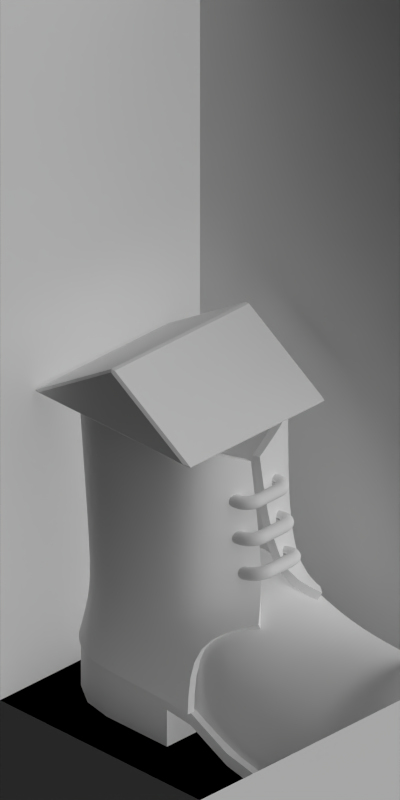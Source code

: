 # Source: 4651-4656.blend  (saved by Blender 2.63.0; exported with 4.5.12 LTS)
import bpy
from mathutils import Matrix  # noqa: F401  (used for matrix-valued properties, if any)

bpy.ops.wm.read_factory_settings(use_empty=True)
scene = bpy.context.scene
scene.name = 'Scene'

# ---- collections
col_collection_1 = bpy.data.collections.new('Collection 1'); scene.collection.children.link(col_collection_1)

# ---- materials (node trees are filled in below, after node groups)
mat_toyland_green = bpy.data.materials.new('Toyland_Green')
mat_toyland_beigedark = bpy.data.materials.new('Toyland_BeigeDark')
mat_toyland_yellow = bpy.data.materials.new('Toyland_Yellow')
mat_special_background = bpy.data.materials.new('Special_Background')
mat_toyland_red = bpy.data.materials.new('Toyland_Red')
mat_toyland_cc = bpy.data.materials.new('Toyland_CC')

# ---- material node trees

# ---- world
world_world = bpy.data.worlds.new('World'); scene.world = world_world
world_world.color = (0.0, 0.0, 0.0)
world_world.use_sun_shadow = False
world_world.sun_shadow_jitter_overblur = 0.0
world_world.cycles.sampling_method = 'MANUAL'
world_world.cycles.sample_map_resolution = 256
world_world.light_settings.ao_factor = 0.5

# ---- cameras
cam_camera = bpy.data.cameras.new('Camera')
cam_camera.type = 'ORTHO'
cam_camera.clip_start = 0.001
cam_camera.clip_end = 100.0
cam_camera.lens = 35.0
cam_camera.sensor_width = 32.0
cam_camera.sensor_height = 18.0
cam_camera.ortho_scale = 5.656
cam_camera.dof.focus_distance = 0.0
cam_camera.dof.aperture_fstop = 128.0

# ---- lights
light_lamp_004 = bpy.data.lights.new('Lamp.004', 'SUN')
light_lamp_004.transmission_factor = 0.0
light_lamp_004.cutoff_distance = 30.0
light_lamp_004.angle = 1.571
light_lamp_004.energy = 1.0
light_lamp_004.shadow_buffer_clip_start = 1.001
light_lamp_004.shadow_soft_size = 1.0
light_lamp_004.shadow_cascade_max_distance = 1000.0
light_lamp_004.cycles.use_multiple_importance_sampling = False
light_lamp_003 = bpy.data.lights.new('Lamp.003', 'SUN')
light_lamp_003.transmission_factor = 0.0
light_lamp_003.cutoff_distance = 30.0
light_lamp_003.use_shadow = False
light_lamp_003.angle = 1.571
light_lamp_003.energy = 1.0
light_lamp_003.shadow_buffer_clip_start = 1.001
light_lamp_003.shadow_soft_size = 1.0
light_lamp_003.shadow_cascade_max_distance = 1000.0
light_lamp_003.cycles.use_multiple_importance_sampling = False

# ---- meshes
me_cube_004 = bpy.data.meshes.new('Cube.004')
me_cube_004.from_pydata([(0.59, 0.69, -1.192e-07), (-0.99, 0.69, -1.192e-07), (0.59, -0.69, -1.192e-07), (-0.99, -0.69, -1.192e-07), (-0.2, 0.69, 0.5), (-0.2, -0.69, 0.5)], [], [(0, 1, 3, 2), (2, 3, 5), (3, 1, 4, 5), (1, 0, 4), (0, 2, 5, 4)])
_ca = me_cube_004.color_attributes.new('Col', 'BYTE_COLOR', 'CORNER')
_ca.data.foreach_set('color', [1.0, 1.0, 1.0, 1.0, 1.0, 1.0, 1.0, 1.0, 1.0, 1.0, 1.0, 1.0, 1.0, 1.0, 1.0, 1.0, 1.0, 1.0, 1.0, 1.0, 1.0, 1.0, 1.0, 1.0, 1.0, 1.0, 1.0, 1.0, 1.0, 1.0, 1.0, 1.0, 1.0, 1.0, 1.0, 1.0, 1.0, 1.0, 1.0, 1.0, 1.0, 1.0, 1.0, 1.0, 1.0, 1.0, 1.0, 1.0, 1.0, 1.0, 1.0, 1.0, 1.0, 1.0, 1.0, 1.0, 1.0, 1.0, 1.0, 1.0, 1.0, 1.0, 1.0, 1.0, 1.0, 1.0, 1.0, 1.0, 1.0, 1.0, 1.0, 1.0])
me_cube_004.materials.append(mat_toyland_green)
me_cube_004.use_remesh_preserve_volume = False
me_cube_004.use_remesh_preserve_attributes = False
me_cube_004.use_mirror_vertex_groups = False
me_cube_004.update()
me_cylinder = bpy.data.meshes.new('Cylinder')
me_cylinder.from_pydata([(0.0, 1.0, 6.333e-08), (0.0, 1.0, 0.6349), (0.3827, 0.9239, 6.333e-08), (0.3827, 0.9239, 0.6349), (0.7071, 0.7071, 6.333e-08), (0.7071, 0.7071, 0.6349), (0.9239, 0.3827, 6.333e-08), (0.9239, 0.3827, 0.6349), (1.0, -4.371e-08, 6.333e-08), (1.0, -4.371e-08, 0.6349), (1.0, -4.371e-08, 0.4762), (0.9239, 0.3827, 0.4762), (0.7071, 0.7071, 0.4762), (0.3827, 0.9239, 0.4762), (0.0, 1.0, 0.4762), (-0.9524, 1.0, 0.6349), (-0.9524, 1.0, 6.333e-08), (-0.9524, 1.0, 0.4762), (-5.11, 1.863e-06, 0.4269), (-5.142, 1.862e-06, 0.2715), (-5.035, 0.3827, 0.4114), (-5.068, 0.3827, 0.256), (-4.823, 0.7071, 0.3673), (-4.855, 0.7071, 0.2119), (-4.505, 0.9239, 0.3013), (-4.538, 0.9239, 0.1459), (-1.33, 1.0, 0.4313), (-1.33, 1.0, 0.59), (-3.492, 1.0, -5.96e-08), (-3.492, 1.0, 0.1587), (-2.512, 1.0, 0.1681), (-2.512, 1.0, 0.009359), (-4.131, 1.0, 0.2234), (-4.163, 1.0, 0.068), (-1.9, 1.0, 0.3013), (-1.9, 1.0, 0.1426), (-3.813, 1.0, 0.1716), (-3.829, 1.0, 0.0145), (-3.016, 1.0, 0.1587), (-3.016, 1.0, -5.96e-08), (-0.9524, 0.0, 6.333e-08), (-0.9524, -5.215e-08, 0.6349), (-0.9524, -5.215e-08, 0.4762), (-1.33, -5.215e-08, 0.4313), (-1.33, -5.215e-08, 0.59), (-3.492, 6.706e-08, -6.247e-08), (-3.492, 6.706e-08, 0.1587), (-2.512, 6.706e-08, 0.1681), (-2.512, 6.706e-08, 0.009359), (-4.131, -5.215e-08, 0.2234), (-4.163, -5.215e-08, 0.068), (-1.9, -5.215e-08, 0.3013), (-1.9, -5.215e-08, 0.1426), (-3.813, -5.215e-08, 0.1716), (-3.829, -5.215e-08, 0.0145), (-3.016, 6.706e-08, 0.1587), (-3.016, 6.706e-08, -6.247e-08)], [], [(14, 1, 3, 13), (13, 3, 5, 12), (12, 5, 7, 11), (11, 7, 9, 10), (6, 11, 10, 8), (4, 12, 11, 6), (2, 13, 12, 4), (0, 14, 13, 2), (17, 15, 1, 14), (16, 17, 14, 0), (19, 18, 20, 21), (21, 20, 22, 23), (23, 22, 24, 25), (26, 17, 42, 43), (36, 32, 49, 53), (25, 24, 32, 33), (34, 30, 47, 51), (35, 26, 43, 52), (37, 28, 45, 54), (51, 44, 27, 34), (16, 0, 2, 4, 6, 8, 40), (39, 31, 48, 56), (52, 48, 31, 35), (38, 29, 46, 55), (55, 47, 30, 38), (54, 50, 33, 37), (44, 41, 15, 27), (56, 45, 28, 39), (53, 46, 29, 36), (36, 37, 33, 32), (37, 36, 29, 28), (38, 39, 28, 29), (39, 38, 30, 31), (34, 35, 31, 30), (35, 34, 27, 26), (26, 27, 15, 17), (40, 42, 17, 16), (18, 49, 32, 24, 22, 20), (50, 19, 21, 23, 25, 33), (5, 3, 1, 15, 41, 9, 7)])
me_cylinder.polygons.foreach_set('use_smooth', [True] * 40)
me_cylinder.materials.append(mat_toyland_beigedark)
me_cylinder.use_remesh_preserve_volume = False
me_cylinder.use_remesh_preserve_attributes = False
me_cylinder.use_mirror_vertex_groups = False
me_cylinder.update()
me_cylinder_001 = bpy.data.meshes.new('Cylinder.001')
me_cylinder_001.from_pydata([(0.0, 1.0, 0.6349), (0.3827, 0.9239, 0.6349), (0.7071, 0.7071, 0.6349), (0.9239, 0.3827, 0.6349), (1.0, -4.371e-08, 0.6349), (-0.9524, 1.0, 0.6349), (-1.33, 1.0, 0.59), (-0.1587, 1.0, 2.063), (0.224, 0.9239, 2.063), (0.5484, 0.7071, 2.063), (0.7651, 0.3827, 2.063), (0.8413, -4.371e-08, 2.063), (-0.9441, 0.8825, 2.063), (-1.214, 0.6189, 2.019), (-1.536, 0.0621, 2.047), (-1.9, 0.4804, 1.73), (-1.33, 0.9524, 1.542), (-0.9524, 0.9524, 1.27), (0.8413, -4.371e-08, 1.27), (0.7651, 0.3351, 1.27), (0.5484, 0.6595, 1.27), (0.224, 0.8763, 1.27), (-0.1587, 0.9524, 1.27), (0.0, 1.0, 3.81), (0.3827, 0.9239, 3.81), (0.7071, 0.7071, 3.81), (0.9239, 0.3827, 3.81), (1.0, -4.371e-08, 3.81), (-0.9441, 0.8825, 3.81), (-1.214, 0.6189, 3.765), (-1.305, 0.0621, 3.476)], [], [(20, 2, 1, 21), (19, 3, 2, 20), (17, 22, 0, 5), (21, 1, 0, 22), (18, 4, 3, 19), (16, 17, 5, 6), (12, 7, 22, 17), (9, 20, 21, 8), (13, 12, 17, 16), (10, 19, 20, 9), (14, 13, 16, 15), (11, 18, 19, 10), (8, 21, 22, 7), (25, 9, 8, 24), (28, 23, 7, 12), (24, 8, 7, 23), (27, 11, 10, 26), (26, 10, 9, 25), (29, 28, 12, 13), (30, 29, 13, 14)])
me_cylinder_001.polygons.foreach_set('use_smooth', [True] * 20)
_k = {(5, 6): 1.0, (14, 15): 1.0, (6, 16): 1.0, (15, 16): 1.0, (14, 30): 1.0, (29, 30): 1.0}
me_cylinder_001.attributes.new('crease_edge', 'FLOAT', 'EDGE').data.foreach_set('value', [_k.get((min(e.vertices), max(e.vertices)), 0.0) for e in me_cylinder_001.edges])
me_cylinder_001.materials.append(mat_toyland_beigedark)
me_cylinder_001.use_remesh_preserve_volume = False
me_cylinder_001.use_remesh_preserve_attributes = False
me_cylinder_001.use_mirror_vertex_groups = False
me_cylinder_001.update()
me_cylinder_002 = bpy.data.meshes.new('Cylinder.002')
me_cylinder_002.from_pydata([(-0.9524, 0.8606, 0.6349), (-4.948, 1.603e-06, 0.4269), (-4.886, 0.3293, 0.4114), (-4.709, 0.6085, 0.3673), (-4.443, 0.7951, 0.3013), (-1.33, 0.8606, 0.59), (-3.492, 0.8606, 0.1587), (-2.512, 0.8606, 0.1681), (-4.13, 0.8606, 0.2234), (-1.9, 0.8606, 0.3013), (-3.813, 0.8606, 0.1716), (-3.016, 0.8606, 0.1587), (-0.9524, 0.8285, 1.111), (-5.11, 1.863e-06, 0.9031), (-5.035, 0.3827, 0.8876), (-4.823, 0.7071, 0.8435), (-4.505, 0.9239, 0.7775), (-1.33, 0.8285, 1.066), (-3.492, 1.0, 0.6349), (-2.512, 1.0, 0.6443), (-4.131, 1.0, 0.6996), (-1.9, 1.0, 0.7775), (-3.813, 1.0, 0.6478), (-3.016, 1.0, 0.6349), (-0.9524, 0.8285, 1.587), (-5.026, 1.863e-06, 1.538), (-4.951, 0.3827, 1.523), (-4.739, 0.7071, 1.478), (-4.421, 0.9239, 1.412), (-1.33, 0.8285, 1.542), (-3.408, 1.0, 1.111), (-2.512, 1.0, 1.12), (-4.046, 1.0, 1.335), (-1.9, 0.8985, 1.254), (-3.729, 1.0, 1.283), (-3.016, 1.0, 1.111), (-0.9524, 0.0, 2.063), (-4.928, 0.0, 1.636), (-4.854, 0.0, 1.783), (-4.641, 0.0, 1.901), (-4.324, 0.0, 2.044), (-1.33, 0.0, 2.019), (-3.408, 0.0, 1.587), (-2.512, 0.0, 1.597), (-3.949, 0.0, 1.966), (-1.9, 0.0, 1.73), (-3.729, 0.0, 1.759), (-3.016, 0.0, 1.587), (-1.33, 0.4136, 1.974), (-1.9, 0.4485, 1.629), (-0.9524, 0.4136, 2.028), (-2.512, 0.4992, 1.47), (-3.016, 0.4992, 1.458), (-3.949, 0.4992, 1.818), (-3.729, 0.4992, 1.664), (-3.408, 0.4992, 1.458), (-4.324, 0.4612, 1.912), (-4.854, 0.191, 1.821), (-4.928, 9.3e-07, 1.742), (-4.641, 0.353, 1.865)], [], [(23, 11, 6, 18), (16, 20, 8, 4), (13, 14, 2, 1), (21, 9, 7, 19), (14, 15, 3, 2), (22, 18, 6, 10), (15, 16, 4, 3), (21, 17, 5, 9), (17, 12, 0, 5), (23, 19, 7, 11), (22, 10, 8, 20), (21, 19, 31, 33), (26, 27, 15, 14), (34, 30, 18, 22), (27, 28, 16, 15), (33, 29, 17, 21), (29, 24, 12, 17), (35, 31, 19, 23), (22, 20, 32, 34), (23, 18, 30, 35), (28, 32, 20, 16), (25, 26, 14, 13), (49, 48, 29, 33), (48, 50, 24, 29), (52, 51, 31, 35), (54, 53, 44, 46), (52, 55, 42, 47), (56, 53, 32, 28), (58, 57, 26, 25), (49, 51, 43, 45), (57, 59, 27, 26), (54, 55, 30, 34), (59, 56, 28, 27), (45, 41, 48, 49), (41, 36, 50, 48), (47, 43, 51, 52), (34, 32, 53, 54), (35, 30, 55, 52), (40, 44, 53, 56), (37, 38, 57, 58), (33, 31, 51, 49), (38, 39, 59, 57), (46, 42, 55, 54), (39, 40, 56, 59)])
me_cylinder_002.polygons.foreach_set('use_smooth', [True] * 44)
me_cylinder_002.materials.append(mat_toyland_beigedark)
me_cylinder_002.use_remesh_preserve_volume = False
me_cylinder_002.use_remesh_preserve_attributes = False
me_cylinder_002.use_mirror_vertex_groups = False
me_cylinder_002.update()
me_circle = bpy.data.meshes.new('Circle')
me_circle.from_pydata([(0.0, -0.15, 0.0), (-0.01913, -0.1538, 0.0), (-0.03536, -0.1646, 0.0), (-0.04619, -0.1809, 0.0), (-0.05, -0.2, 0.0), (-0.04619, -0.2191, 0.0), (-0.03536, -0.2354, 0.0), (-0.01913, -0.2462, 0.0), (-7.55e-09, -0.25, 0.0), (0.01913, -0.2462, 0.0), (0.03536, -0.2354, 0.0), (0.04619, -0.2191, 0.0), (0.05, -0.2, 0.0), (0.04619, -0.1809, 0.0), (0.03536, -0.1646, 0.0), (0.01913, -0.1538, 0.0), (-1.614e-11, -0.1492, 0.008682), (-0.01913, -0.153, 0.009343), (-0.03536, -0.1637, 0.01123), (-0.04619, -0.1796, 0.01404), (-0.05, -0.1985, 0.01736), (-0.04619, -0.2173, 0.02069), (-0.03536, -0.2333, 0.0235), (-0.01913, -0.244, 0.02539), (-7.598e-09, -0.2477, 0.02605), (0.01913, -0.244, 0.02539), (0.03536, -0.2333, 0.0235), (0.04619, -0.2173, 0.02069), (0.05, -0.1985, 0.01736), (0.04619, -0.1796, 0.01404), (0.03536, -0.1637, 0.01123), (0.01913, -0.153, 0.009343), (-3.183e-11, -0.147, 0.0171), (-0.01913, -0.1506, 0.0184), (-0.03536, -0.1607, 0.02211), (-0.04619, -0.176, 0.02766), (-0.05, -0.194, 0.0342), (-0.04619, -0.2119, 0.04075), (-0.03536, -0.2272, 0.04629), (-0.01913, -0.2374, 0.05), (-7.645e-09, -0.241, 0.0513), (0.01913, -0.2374, 0.05), (0.03536, -0.2272, 0.04629), (0.04619, -0.2119, 0.04075), (0.05, -0.194, 0.0342), (0.04619, -0.176, 0.02766), (0.03536, -0.1607, 0.02211), (0.01913, -0.1506, 0.0184), (-4.661e-11, -0.1433, 0.025), (-0.01913, -0.1466, 0.0269), (-0.03536, -0.156, 0.03232), (-0.04619, -0.17, 0.04043), (-0.05, -0.1866, 0.05), (-0.04619, -0.2032, 0.05957), (-0.03536, -0.2172, 0.06768), (-0.01913, -0.2266, 0.0731), (-7.69e-09, -0.2299, 0.075), (0.01913, -0.2266, 0.0731), (0.03536, -0.2172, 0.06768), (0.04619, -0.2032, 0.05957), (0.05, -0.1866, 0.05), (0.04619, -0.17, 0.04043), (0.03536, -0.156, 0.03232), (0.01913, -0.1466, 0.0269), (-6.003e-11, -0.1383, 0.03214), (-0.01913, -0.1412, 0.03459), (-0.03536, -0.1495, 0.04155), (-0.04619, -0.1619, 0.05198), (-0.05, -0.1766, 0.06428), (-0.04619, -0.1913, 0.07658), (-0.03536, -0.2037, 0.087), (-0.01913, -0.212, 0.09397), (-7.73e-09, -0.2149, 0.09642), (0.01913, -0.212, 0.09397), (0.03536, -0.2037, 0.087), (0.04619, -0.1913, 0.07658), (0.05, -0.1766, 0.06428), (0.04619, -0.1619, 0.05198), (0.03536, -0.1495, 0.04155), (0.01913, -0.1412, 0.03459), (-7.14e-11, -0.1321, 0.0383), (-0.01913, -0.1346, 0.04122), (-0.03536, -0.1416, 0.04952), (-0.04619, -0.152, 0.06195), (-0.05, -0.1643, 0.0766), (-0.04619, -0.1766, 0.09126), (-0.03536, -0.187, 0.1037), (-0.01913, -0.194, 0.112), (-7.764e-09, -0.1964, 0.1149), (0.01913, -0.194, 0.112), (0.03536, -0.187, 0.1037), (0.04619, -0.1766, 0.09126), (0.05, -0.1643, 0.0766), (0.04619, -0.152, 0.06195), (0.03536, -0.1416, 0.04952), (0.01913, -0.1346, 0.04122), (-8.072e-11, -0.125, 0.0433), (-0.01913, -0.1269, 0.0466), (-0.03536, -0.1323, 0.05598), (-0.04619, -0.1404, 0.07003), (-0.05, -0.15, 0.0866), (-0.04619, -0.1596, 0.1032), (-0.03536, -0.1677, 0.1172), (-0.01913, -0.1731, 0.1266), (-7.792e-09, -0.175, 0.1299), (0.01913, -0.1731, 0.1266), (0.03536, -0.1677, 0.1172), (0.04619, -0.1596, 0.1032), (0.05, -0.15, 0.0866), (0.04619, -0.1404, 0.07003), (0.03536, -0.1323, 0.05598), (0.01913, -0.1269, 0.0466), (-8.777e-11, -0.1171, 0.04698), (-0.01913, -0.1184, 0.05056), (-0.03536, -0.1221, 0.06075), (-0.04619, -0.1277, 0.07599), (-0.05, -0.1342, 0.09397), (-0.04619, -0.1407, 0.1119), (-0.03536, -0.1463, 0.1272), (-0.01913, -0.15, 0.1374), (-7.813e-09, -0.1513, 0.141), (0.01913, -0.15, 0.1374), (0.03536, -0.1463, 0.1272), (0.04619, -0.1407, 0.1119), (0.05, -0.1342, 0.09397), (0.04619, -0.1277, 0.07599), (0.03536, -0.1221, 0.06075), (0.01913, -0.1184, 0.05056), (-9.186e-11, -0.1087, 0.04924), (-0.01913, -0.1093, 0.05299), (-0.03536, -0.1112, 0.06366), (-0.04619, -0.114, 0.07964), (-0.05, -0.1174, 0.09848), (-0.04619, -0.1207, 0.1173), (-0.03536, -0.1235, 0.1333), (-0.01913, -0.1254, 0.144), (-7.825e-09, -0.126, 0.1477), (0.01913, -0.1254, 0.144), (0.03536, -0.1235, 0.1333), (0.04619, -0.1207, 0.1173), (0.05, -0.1174, 0.09848), (0.04619, -0.114, 0.07964), (0.03536, -0.1112, 0.06366), (0.01913, -0.1093, 0.05299), (-9.322e-11, -0.1, 0.05), (-0.01913, -0.1, 0.05381), (-0.03536, -0.1, 0.06464), (-0.04619, -0.1, 0.08087), (-0.05, -0.1, 0.1), (-0.04619, -0.1, 0.1191), (-0.03536, -0.1, 0.1354), (-0.01913, -0.1, 0.1462), (-7.829e-09, -0.1, 0.15), (0.01913, -0.1, 0.1462), (0.03536, -0.1, 0.1354), (0.04619, -0.1, 0.1191), (0.05, -0.1, 0.1), (0.04619, -0.1, 0.08087), (0.03536, -0.1, 0.06464), (0.01913, -0.1, 0.05381), (-9.322e-11, 0.1, 0.05), (-0.01913, 0.1, 0.05381), (-0.03536, 0.1, 0.06464), (-0.04619, 0.1, 0.08087), (-0.05, 0.1, 0.1), (-0.04619, 0.1, 0.1191), (-0.03536, 0.1, 0.1354), (-0.01913, 0.1, 0.1462), (-7.829e-09, 0.1, 0.15), (0.01913, 0.1, 0.1462), (0.03536, 0.1, 0.1354), (0.04619, 0.1, 0.1191), (0.05, 0.1, 0.1), (0.04619, 0.1, 0.08087), (0.03536, 0.1, 0.06464), (0.01913, 0.1, 0.05381), (-9.186e-11, 0.1087, 0.04924), (-0.01913, 0.1093, 0.05299), (-0.03536, 0.1112, 0.06366), (-0.04619, 0.114, 0.07964), (-0.05, 0.1174, 0.09848), (-0.04619, 0.1207, 0.1173), (-0.03536, 0.1235, 0.1333), (-0.01913, 0.1254, 0.144), (-7.825e-09, 0.126, 0.1477), (0.01913, 0.1254, 0.144), (0.03536, 0.1235, 0.1333), (0.04619, 0.1207, 0.1173), (0.05, 0.1174, 0.09848), (0.04619, 0.114, 0.07964), (0.03536, 0.1112, 0.06366), (0.01913, 0.1093, 0.05299), (-8.777e-11, 0.1171, 0.04698), (-0.01913, 0.1184, 0.05056), (-0.03536, 0.1221, 0.06075), (-0.04619, 0.1277, 0.07599), (-0.05, 0.1342, 0.09397), (-0.04619, 0.1407, 0.1119), (-0.03536, 0.1463, 0.1272), (-0.01913, 0.15, 0.1374), (-7.813e-09, 0.1513, 0.141), (0.01913, 0.15, 0.1374), (0.03536, 0.1463, 0.1272), (0.04619, 0.1407, 0.1119), (0.05, 0.1342, 0.09397), (0.04619, 0.1277, 0.07599), (0.03536, 0.1221, 0.06075), (0.01913, 0.1184, 0.05056), (-8.095e-11, 0.125, 0.0433), (-0.01913, 0.1269, 0.0466), (-0.03536, 0.1323, 0.05598), (-0.04619, 0.1404, 0.07003), (-0.05, 0.15, 0.0866), (-0.04619, 0.1596, 0.1032), (-0.03536, 0.1677, 0.1172), (-0.01913, 0.1731, 0.1266), (-7.792e-09, 0.175, 0.1299), (0.01913, 0.1731, 0.1266), (0.03536, 0.1677, 0.1172), (0.04619, 0.1596, 0.1032), (0.05, 0.15, 0.0866), (0.04619, 0.1404, 0.07003), (0.03536, 0.1323, 0.05598), (0.01913, 0.1269, 0.0466), (-7.162e-11, 0.1321, 0.0383), (-0.01913, 0.1346, 0.04122), (-0.03536, 0.1416, 0.04952), (-0.04619, 0.152, 0.06195), (-0.05, 0.1643, 0.0766), (-0.04619, 0.1766, 0.09126), (-0.03536, 0.187, 0.1037), (-0.01913, 0.194, 0.112), (-7.764e-09, 0.1964, 0.1149), (0.01913, 0.194, 0.112), (0.03536, 0.187, 0.1037), (0.04619, 0.1766, 0.09126), (0.05, 0.1643, 0.0766), (0.04619, 0.152, 0.06195), (0.03536, 0.1416, 0.04952), (0.01913, 0.1346, 0.04122), (-6.003e-11, 0.1383, 0.03214), (-0.01913, 0.1412, 0.03459), (-0.03536, 0.1495, 0.04155), (-0.04619, 0.1619, 0.05198), (-0.05, 0.1766, 0.06428), (-0.04619, 0.1913, 0.07658), (-0.03536, 0.2037, 0.087), (-0.01913, 0.212, 0.09397), (-7.73e-09, 0.2149, 0.09642), (0.01913, 0.212, 0.09397), (0.03536, 0.2037, 0.087), (0.04619, 0.1913, 0.07658), (0.05, 0.1766, 0.06428), (0.04619, 0.1619, 0.05198), (0.03536, 0.1495, 0.04155), (0.01913, 0.1412, 0.03459), (-4.684e-11, 0.1433, 0.025), (-0.01913, 0.1466, 0.0269), (-0.03536, 0.156, 0.03232), (-0.04619, 0.17, 0.04043), (-0.05, 0.1866, 0.05), (-0.04619, 0.2032, 0.05957), (-0.03536, 0.2172, 0.06768), (-0.01913, 0.2266, 0.0731), (-7.69e-09, 0.2299, 0.075), (0.01913, 0.2266, 0.0731), (0.03536, 0.2172, 0.06768), (0.04619, 0.2032, 0.05957), (0.05, 0.1866, 0.05), (0.04619, 0.17, 0.04043), (0.03536, 0.156, 0.03232), (0.01913, 0.1466, 0.0269), (-3.206e-11, 0.147, 0.0171), (-0.01913, 0.1506, 0.0184), (-0.03536, 0.1607, 0.02211), (-0.04619, 0.176, 0.02766), (-0.05, 0.194, 0.0342), (-0.04619, 0.2119, 0.04075), (-0.03536, 0.2272, 0.04629), (-0.01913, 0.2374, 0.05), (-7.646e-09, 0.241, 0.0513), (0.01913, 0.2374, 0.05), (0.03536, 0.2272, 0.04629), (0.04619, 0.2119, 0.04075), (0.05, 0.194, 0.0342), (0.04619, 0.176, 0.02766), (0.03536, 0.1607, 0.02211), (0.01913, 0.1506, 0.0184), (-1.637e-11, 0.1492, 0.008682), (-0.01913, 0.153, 0.009343), (-0.03536, 0.1637, 0.01123), (-0.04619, 0.1796, 0.01404), (-0.05, 0.1985, 0.01736), (-0.04619, 0.2173, 0.02069), (-0.03536, 0.2333, 0.0235), (-0.01913, 0.244, 0.02539), (-7.599e-09, 0.2477, 0.02605), (0.01913, 0.244, 0.02539), (0.03536, 0.2333, 0.0235), (0.04619, 0.2173, 0.02069), (0.05, 0.1985, 0.01736), (0.04619, 0.1796, 0.01404), (0.03536, 0.1637, 0.01123), (0.01913, 0.153, 0.009343), (-2.274e-13, 0.15, -3.632e-08), (-0.01913, 0.1538, -2.142e-08), (-0.03536, 0.1646, -4.005e-08), (-0.04619, 0.1809, -2.049e-08), (-0.05, 0.2, -2.235e-08), (-0.04619, 0.2191, -4.284e-08), (-0.03536, 0.2354, -4.284e-08), (-0.01913, 0.2462, -6.147e-08), (-7.55e-09, 0.25, -3.166e-08), (0.01913, 0.2462, -6.147e-08), (0.03536, 0.2354, -7.823e-08), (0.04619, 0.2191, -4.284e-08), (0.05, 0.2, -2.235e-08), (0.04619, 0.1809, -2.049e-08), (0.03536, 0.1646, -2.421e-08), (0.01913, 0.1538, -2.142e-08), (0.0, -0.15, -0.1), (-0.01913, -0.1538, -0.1), (-0.03536, -0.1646, -0.1), (-0.04619, -0.1809, -0.1), (-0.05, -0.2, -0.1), (-0.04619, -0.2191, -0.1), (-0.03536, -0.2354, -0.1), (-0.01913, -0.2462, -0.1), (-7.55e-09, -0.25, -0.1), (0.01913, -0.2462, -0.1), (0.03536, -0.2354, -0.1), (0.04619, -0.2191, -0.1), (0.05, -0.2, -0.1), (0.04619, -0.1809, -0.1), (0.03536, -0.1646, -0.1), (0.01913, -0.1538, -0.1), (-2.274e-13, 0.15, -0.1), (-0.01913, 0.1538, -0.1), (-0.03536, 0.1646, -0.1), (-0.04619, 0.1809, -0.1), (-0.05, 0.2, -0.1), (-0.04619, 0.2191, -0.1), (-0.03536, 0.2354, -0.1), (-0.01913, 0.2462, -0.1), (-7.55e-09, 0.25, -0.1), (0.01913, 0.2462, -0.1), (0.03536, 0.2354, -0.1), (0.04619, 0.2191, -0.1), (0.05, 0.2, -0.1), (0.04619, 0.1809, -0.1), (0.03536, 0.1646, -0.1), (0.01913, 0.1538, -0.1)], [], [(15, 0, 16, 31), (10, 9, 25, 26), (4, 3, 19, 20), (11, 10, 26, 27), (5, 4, 20, 21), (12, 11, 27, 28), (6, 5, 21, 22), (13, 12, 28, 29), (7, 6, 22, 23), (1, 0, 16, 17), (14, 13, 29, 30), (8, 7, 23, 24), (2, 1, 17, 18), (15, 14, 30, 31), (9, 8, 24, 25), (3, 2, 18, 19), (22, 21, 37, 38), (29, 28, 44, 45), (23, 22, 38, 39), (17, 16, 32, 33), (30, 29, 45, 46), (24, 23, 39, 40), (18, 17, 33, 34), (31, 30, 46, 47), (25, 24, 40, 41), (19, 18, 34, 35), (31, 16, 32, 47), (26, 25, 41, 42), (20, 19, 35, 36), (27, 26, 42, 43), (21, 20, 36, 37), (28, 27, 43, 44), (43, 42, 58, 59), (37, 36, 52, 53), (44, 43, 59, 60), (38, 37, 53, 54), (45, 44, 60, 61), (39, 38, 54, 55), (33, 32, 48, 49), (46, 45, 61, 62), (40, 39, 55, 56), (34, 33, 49, 50), (47, 46, 62, 63), (41, 40, 56, 57), (35, 34, 50, 51), (47, 32, 48, 63), (42, 41, 57, 58), (36, 35, 51, 52), (63, 48, 64, 79), (58, 57, 73, 74), (52, 51, 67, 68), (59, 58, 74, 75), (53, 52, 68, 69), (60, 59, 75, 76), (54, 53, 69, 70), (61, 60, 76, 77), (55, 54, 70, 71), (49, 48, 64, 65), (62, 61, 77, 78), (56, 55, 71, 72), (50, 49, 65, 66), (63, 62, 78, 79), (57, 56, 72, 73), (51, 50, 66, 67), (79, 78, 94, 95), (73, 72, 88, 89), (67, 66, 82, 83), (79, 64, 80, 95), (74, 73, 89, 90), (68, 67, 83, 84), (75, 74, 90, 91), (69, 68, 84, 85), (76, 75, 91, 92), (70, 69, 85, 86), (77, 76, 92, 93), (71, 70, 86, 87), (65, 64, 80, 81), (78, 77, 93, 94), (72, 71, 87, 88), (66, 65, 81, 82), (94, 93, 109, 110), (88, 87, 103, 104), (82, 81, 97, 98), (95, 94, 110, 111), (89, 88, 104, 105), (83, 82, 98, 99), (95, 80, 96, 111), (90, 89, 105, 106), (84, 83, 99, 100), (91, 90, 106, 107), (85, 84, 100, 101), (92, 91, 107, 108), (86, 85, 101, 102), (93, 92, 108, 109), (87, 86, 102, 103), (81, 80, 96, 97), (109, 108, 124, 125), (103, 102, 118, 119), (97, 96, 112, 113), (110, 109, 125, 126), (104, 103, 119, 120), (98, 97, 113, 114), (111, 110, 126, 127), (105, 104, 120, 121), (99, 98, 114, 115), (111, 96, 112, 127), (106, 105, 121, 122), (100, 99, 115, 116), (107, 106, 122, 123), (101, 100, 116, 117), (108, 107, 123, 124), (102, 101, 117, 118), (124, 123, 139, 140), (118, 117, 133, 134), (125, 124, 140, 141), (119, 118, 134, 135), (113, 112, 128, 129), (126, 125, 141, 142), (120, 119, 135, 136), (114, 113, 129, 130), (127, 126, 142, 143), (121, 120, 136, 137), (115, 114, 130, 131), (127, 112, 128, 143), (122, 121, 137, 138), (116, 115, 131, 132), (123, 122, 138, 139), (117, 116, 132, 133), (132, 131, 147, 148), (139, 138, 154, 155), (133, 132, 148, 149), (140, 139, 155, 156), (134, 133, 149, 150), (141, 140, 156, 157), (135, 134, 150, 151), (129, 128, 144, 145), (142, 141, 157, 158), (136, 135, 151, 152), (130, 129, 145, 146), (143, 142, 158, 159), (137, 136, 152, 153), (131, 130, 146, 147), (143, 128, 144, 159), (138, 137, 153, 154), (153, 152, 168, 169), (147, 146, 162, 163), (159, 144, 160, 175), (154, 153, 169, 170), (148, 147, 163, 164), (155, 154, 170, 171), (149, 148, 164, 165), (156, 155, 171, 172), (150, 149, 165, 166), (157, 156, 172, 173), (151, 150, 166, 167), (145, 144, 160, 161), (158, 157, 173, 174), (152, 151, 167, 168), (146, 145, 161, 162), (159, 158, 174, 175), (174, 173, 189, 190), (168, 167, 183, 184), (162, 161, 177, 178), (175, 174, 190, 191), (169, 168, 184, 185), (163, 162, 178, 179), (175, 160, 176, 191), (170, 169, 185, 186), (164, 163, 179, 180), (171, 170, 186, 187), (165, 164, 180, 181), (172, 171, 187, 188), (166, 165, 181, 182), (173, 172, 188, 189), (167, 166, 182, 183), (161, 160, 176, 177), (189, 188, 204, 205), (183, 182, 198, 199), (177, 176, 192, 193), (190, 189, 205, 206), (184, 183, 199, 200), (178, 177, 193, 194), (191, 190, 206, 207), (185, 184, 200, 201), (179, 178, 194, 195), (191, 176, 192, 207), (186, 185, 201, 202), (180, 179, 195, 196), (187, 186, 202, 203), (181, 180, 196, 197), (188, 187, 203, 204), (182, 181, 197, 198), (204, 203, 219, 220), (198, 197, 213, 214), (205, 204, 220, 221), (199, 198, 214, 215), (193, 192, 208, 209), (206, 205, 221, 222), (200, 199, 215, 216), (194, 193, 209, 210), (207, 206, 222, 223), (201, 200, 216, 217), (195, 194, 210, 211), (207, 192, 208, 223), (202, 201, 217, 218), (196, 195, 211, 212), (203, 202, 218, 219), (197, 196, 212, 213), (219, 218, 234, 235), (213, 212, 228, 229), (220, 219, 235, 236), (214, 213, 229, 230), (221, 220, 236, 237), (215, 214, 230, 231), (209, 208, 224, 225), (222, 221, 237, 238), (216, 215, 231, 232), (210, 209, 225, 226), (223, 222, 238, 239), (217, 216, 232, 233), (211, 210, 226, 227), (223, 208, 224, 239), (218, 217, 233, 234), (212, 211, 227, 228), (239, 224, 240, 255), (234, 233, 249, 250), (228, 227, 243, 244), (235, 234, 250, 251), (229, 228, 244, 245), (236, 235, 251, 252), (230, 229, 245, 246), (237, 236, 252, 253), (231, 230, 246, 247), (225, 224, 240, 241), (238, 237, 253, 254), (232, 231, 247, 248), (226, 225, 241, 242), (239, 238, 254, 255), (233, 232, 248, 249), (227, 226, 242, 243), (242, 241, 257, 258), (255, 254, 270, 271), (249, 248, 264, 265), (243, 242, 258, 259), (255, 240, 256, 271), (250, 249, 265, 266), (244, 243, 259, 260), (251, 250, 266, 267), (245, 244, 260, 261), (252, 251, 267, 268), (246, 245, 261, 262), (253, 252, 268, 269), (247, 246, 262, 263), (241, 240, 256, 257), (254, 253, 269, 270), (248, 247, 263, 264), (263, 262, 278, 279), (257, 256, 272, 273), (270, 269, 285, 286), (264, 263, 279, 280), (258, 257, 273, 274), (271, 270, 286, 287), (265, 264, 280, 281), (259, 258, 274, 275), (271, 256, 272, 287), (266, 265, 281, 282), (260, 259, 275, 276), (267, 266, 282, 283), (261, 260, 276, 277), (268, 267, 283, 284), (262, 261, 277, 278), (269, 268, 284, 285), (284, 283, 299, 300), (278, 277, 293, 294), (285, 284, 300, 301), (279, 278, 294, 295), (273, 272, 288, 289), (286, 285, 301, 302), (280, 279, 295, 296), (274, 273, 289, 290), (287, 286, 302, 303), (281, 280, 296, 297), (275, 274, 290, 291), (287, 272, 288, 303), (282, 281, 297, 298), (276, 275, 291, 292), (283, 282, 298, 299), (277, 276, 292, 293), (299, 298, 314, 315), (293, 292, 308, 309), (300, 299, 315, 316), (294, 293, 309, 310), (301, 300, 316, 317), (295, 294, 310, 311), (289, 288, 304, 305), (302, 301, 317, 318), (296, 295, 311, 312), (290, 289, 305, 306), (303, 302, 318, 319), (297, 296, 312, 313), (291, 290, 306, 307), (303, 288, 304, 319), (298, 297, 313, 314), (292, 291, 307, 308), (335, 334, 14, 15), (330, 329, 9, 10), (319, 304, 336, 351), (325, 324, 4, 5), (315, 314, 346, 347), (310, 309, 341, 342), (305, 304, 336, 337), (335, 320, 0, 15), (331, 330, 10, 11), (326, 325, 5, 6), (316, 315, 347, 348), (321, 320, 0, 1), (311, 310, 342, 343), (306, 305, 337, 338), (332, 331, 11, 12), (327, 326, 6, 7), (317, 316, 348, 349), (322, 321, 1, 2), (312, 311, 343, 344), (307, 306, 338, 339), (333, 332, 12, 13), (328, 327, 7, 8), (318, 317, 349, 350), (323, 322, 2, 3), (313, 312, 344, 345), (308, 307, 339, 340), (334, 333, 13, 14), (329, 328, 8, 9), (319, 318, 350, 351), (324, 323, 3, 4), (314, 313, 345, 346), (309, 308, 340, 341)])
me_circle.polygons.foreach_set('use_smooth', [True] * 336)
me_circle.materials.append(mat_toyland_yellow)
me_circle.use_remesh_preserve_volume = False
me_circle.use_remesh_preserve_attributes = False
me_circle.use_mirror_vertex_groups = False
me_circle.update()
me_plane_011 = bpy.data.meshes.new('Plane.011')
me_plane_011.from_pydata([(1.0, -1.0, 0.0), (-1.0, -1.0, 0.0), (1.0, 1.0, 0.0), (-1.0, 1.0, 0.0), (1.0, -1.0, 6.0), (-1.0, -1.0, 6.0), (-1.0, 1.0, 6.0), (3.0, 1.0, 1.634), (3.0, 3.0, 1.634), (1.0, 3.0, 1.634), (3.0, 1.0, 0.0), (3.0, 3.0, 0.0), (1.0, 3.0, 0.0)], [], [(6, 5, 1, 3), (0, 1, 5, 4), (7, 8, 2, 0), (9, 8, 2, 3), (10, 11, 8, 7), (12, 11, 8, 9)])
me_plane_011.materials.append(mat_special_background)
me_plane_011.use_remesh_preserve_volume = False
me_plane_011.use_remesh_preserve_attributes = False
me_plane_011.use_mirror_vertex_groups = False
me_plane_011.update()
me_plane_005 = bpy.data.meshes.new('Plane.005')
me_plane_005.from_pydata([(0.2235, 0.1156, 0.0), (-0.1705, 0.185, 0.0), (0.2473, 0.251, 0.2274), (-0.1466, 0.3205, 0.2274), (0.2235, 0.1156, 0.35), (-0.1705, 0.185, 0.35), (0.197, -0.03473, 0.427), (-0.197, 0.03473, 0.427), (0.1705, -0.185, 0.35), (-0.2235, -0.1156, 0.35), (0.1507, -0.2969, 0.2189), (-0.2432, -0.2275, 0.2189), (0.1705, -0.185, 1.043e-08), (-0.2235, -0.1156, 1.043e-08), (0.2, -0.2, 0.0), (0.2, 0.2, 0.0), (0.3802, -0.2, 0.3248), (0.3802, 0.2, 0.3248), (0.2, -0.2, 0.5), (0.2, 0.2, 0.5), (-2.98e-08, -0.2, 0.61), (-2.98e-08, 0.2, 0.61), (-0.2, -0.2, 0.5), (-0.2, 0.2, 0.5), (-0.3489, -0.2, 0.3127), (-0.3489, 0.2, 0.3127), (-0.2, -0.2, 1.49e-08), (-0.2, 0.2, 1.49e-08), (-0.05909, -0.1637, 0.09851), (0.2867, -0.1676, 0.2995), (0.1729, -0.001956, 0.1005), (0.05474, -0.3294, 0.2975), (0.4444, -0.274, 0.6233), (0.5625, 0.05346, 0.4263), (-0.2495, -0.5127, 0.4194), (0.09635, -0.5166, 0.6204), (0.05423, -0.1049, 0.7519), (0.2152, -0.3392, 1.033), (-0.1839, -0.389, 0.6267), (0.09864, -0.5218, 0.8956), (0.2129, -0.3723, 0.4226), (-0.133, -0.3684, 0.2217), (0.3639, 0.05681, 0.6046), (0.3898, -0.2825, 0.8936), (0.3891, -0.0044, 0.2261), (0.2709, -0.3318, 0.4231), (-0.1277, 0.1289, 0.08417), (-0.3341, -0.1767, 0.2391), (-0.1032, -0.1528, 0.07747), (-0.3585, 0.105, 0.2458), (-0.5565, -0.2739, 0.5256), (-0.3012, -0.5317, 0.3573), (-0.3869, 0.4543, 0.3807), (-0.5933, 0.1487, 0.5357), (-0.2425, -0.02785, 0.721), (-0.5689, -0.06167, 0.9496), (-0.348, 0.3261, 0.592), (-0.645, 0.137, 0.8058), (-0.4937, -0.01559, 0.3443), (-0.2873, 0.29, 0.1894), (-0.231, -0.3699, 0.5577), (-0.5825, -0.2346, 0.7975), (-0.2322, -0.3438, 0.1743), (-0.4875, -0.08602, 0.3427), (0.1755, 0.04612, 0.08417), (0.01399, 0.3777, 0.2391), (-0.08074, 0.1658, 0.07747), (0.2702, 0.258, 0.2458), (0.04111, 0.6189, 0.5256), (-0.3098, 0.5267, 0.3573), (0.5869, 0.1079, 0.3807), (0.4254, 0.4394, 0.5357), (0.0971, 0.2239, 0.721), (0.2311, 0.5236, 0.9496), (0.4564, 0.1383, 0.592), (0.4411, 0.4901, 0.8058), (0.2333, 0.4353, 0.3443), (0.3948, 0.1038, 0.1894), (-0.2048, 0.385, 0.5577), (0.08806, 0.6217, 0.7975), (-0.1817, 0.373, 0.1743), (0.1693, 0.4652, 0.3427), (0.03304, -0.196, 0.02232), (0.4229, -0.1242, 0.07553), (0.1949, 0.03589, 0.0266), (0.261, -0.3561, 0.07125), (0.7326, -0.2572, 0.2412), (0.6665, 0.1347, 0.1965), (0.09984, -0.6768, 0.1815), (0.4897, -0.605, 0.2348), (0.4196, -0.3158, 0.5509), (0.7421, -0.5422, 0.6201), (0.2236, -0.6134, 0.3895), (0.6207, -0.6996, 0.4577), (0.4642, -0.3692, 0.1034), (0.07434, -0.441, 0.05023), (0.5787, -0.002703, 0.4078), (0.8134, -0.3762, 0.4766), (0.4386, 0.08076, 0.05986), (0.5047, -0.3112, 0.1045), (-0.1932, -0.05176, 0.0), (-0.08966, -0.4381, 0.0), (0.05176, -0.1932, 0.0), (-0.3346, -0.2967, 0.0), (-0.2052, -0.7797, 0.105), (0.1812, -0.6761, 0.105), (-0.6761, -0.1812, 0.105), (-0.5726, -0.5675, 0.105), (-0.3151, -0.5251, 0.4521), (-0.5151, -0.8715, 0.4521), (-0.6169, -0.3306, 0.2967), (-0.6707, -0.7391, 0.2967), (-0.3311, -0.5028, 0.0), (-0.4347, -0.1165, 0.0), (0.02104, -0.634, 0.3144), (-0.3332, -0.9058, 0.3144), (0.1165, -0.4347, 0.0), (-0.2699, -0.5382, 0.0), (-0.03473, 0.197, 0.0), (-0.4287, 0.1275, 0.0), (-0.197, -0.03473, 0.0), (-0.2664, 0.3592, 0.0), (-0.7588, 0.2724, 0.105), (-0.6894, -0.1216, 0.105), (-0.1216, 0.6894, 0.105), (-0.5155, 0.6199, 0.105), (-0.4956, 0.3596, 0.4521), (-0.8233, 0.5891, 0.4521), (-0.2756, 0.6434, 0.2967), (-0.6778, 0.7326, 0.2967), (-0.4721, 0.3737, 0.0), (-0.07814, 0.4432, 0.0), (-0.6334, 0.03429, 0.3144), (-0.8733, 0.4108, 0.3144), (-0.4432, -0.07814, 0.0), (-0.5126, 0.3158, 0.0), (0.2, -1.49e-08, 0.0), (0.2, 0.4, 0.0), (-2.98e-08, 0.2, 0.0), (0.4, 0.2, 0.0), (0.4, 0.7, 0.105), (-2.98e-08, 0.7, 0.105), (0.7, -1.49e-08, 0.105), (0.7, 0.4, 0.105), (0.4402, 0.4257, 0.4521), (0.7231, 0.7085, 0.4521), (0.6815, 0.1597, 0.2967), (0.8391, 0.5403, 0.2967), (0.45, 0.4, 0.0), (0.45, -1.49e-08, 0.0), (0.1438, 0.6178, 0.3144), (0.5562, 0.7887, 0.3144), (-2.98e-08, 0.45, 0.0), (0.4, 0.45, 0.0)], [], [(2, 3, 1, 0), (4, 5, 3, 2), (6, 7, 5, 4), (8, 9, 7, 6), (10, 11, 9, 8), (12, 13, 11, 10), (16, 17, 15, 14), (18, 19, 17, 16), (20, 21, 19, 18), (22, 23, 21, 20), (24, 25, 23, 22), (26, 27, 25, 24), (45, 31, 30, 44), (41, 28, 29, 40), (38, 39, 37, 36), (43, 42, 36, 37), (34, 35, 39, 38), (34, 41, 40, 35), (32, 33, 42, 43), (32, 45, 44, 33), (63, 49, 48, 62), (59, 46, 47, 58), (56, 57, 55, 54), (61, 60, 54, 55), (52, 53, 57, 56), (52, 59, 58, 53), (50, 51, 60, 61), (50, 63, 62, 51), (81, 67, 66, 80), (77, 64, 65, 76), (74, 75, 73, 72), (79, 78, 72, 73), (70, 71, 75, 74), (70, 77, 76, 71), (68, 69, 78, 79), (68, 81, 80, 69), (99, 85, 84, 98), (95, 82, 83, 94), (92, 93, 91, 90), (97, 96, 90, 91), (88, 89, 93, 92), (88, 95, 94, 89), (86, 87, 96, 97), (86, 99, 98, 87), (117, 103, 102, 116), (113, 100, 101, 112), (110, 111, 109, 108), (115, 114, 108, 109), (106, 107, 111, 110), (106, 113, 112, 107), (104, 105, 114, 115), (104, 117, 116, 105), (135, 121, 120, 134), (131, 118, 119, 130), (128, 129, 127, 126), (133, 132, 126, 127), (124, 125, 129, 128), (124, 131, 130, 125), (122, 123, 132, 133), (122, 135, 134, 123), (153, 139, 138, 152), (149, 136, 137, 148), (146, 147, 145, 144), (151, 150, 144, 145), (142, 143, 147, 146), (142, 149, 148, 143), (140, 141, 150, 151), (140, 153, 152, 141)])
me_plane_005.polygons.foreach_set('use_smooth', [True] * 68)
_k = {(0, 1): 1.0, (1, 3): 1.0, (0, 2): 1.0, (3, 5): 1.0, (2, 4): 1.0, (5, 7): 1.0, (4, 6): 1.0, (7, 9): 1.0, (6, 8): 1.0, (9, 11): 1.0, (8, 10): 1.0, (12, 13): 1.0, (11, 13): 1.0, (10, 12): 1.0, (14, 15): 1.0, (15, 17): 1.0, (14, 16): 1.0, (17, 19): 1.0, (16, 18): 1.0, (19, 21): 1.0, (18, 20): 1.0, (21, 23): 1.0, (20, 22): 1.0, (23, 25): 1.0, (22, 24): 1.0, (26, 27): 1.0, (25, 27): 1.0, (24, 26): 1.0, (28, 29): 1.0, (30, 44): 1.0, (30, 31): 1.0, (29, 40): 1.0, (32, 45): 1.0, (34, 41): 1.0, (36, 38): 1.0, (37, 39): 1.0, (37, 43): 1.0, (36, 42): 1.0, (34, 38): 1.0, (35, 39): 1.0, (35, 40): 1.0, (28, 41): 1.0, (33, 42): 1.0, (32, 43): 1.0, (33, 44): 1.0, (31, 45): 1.0, (46, 47): 1.0, (48, 62): 1.0, (48, 49): 1.0, (47, 58): 1.0, (50, 63): 1.0, (52, 59): 1.0, (54, 56): 1.0, (55, 57): 1.0, (55, 61): 1.0, (54, 60): 1.0, (52, 56): 1.0, (53, 57): 1.0, (53, 58): 1.0, (46, 59): 1.0, (51, 60): 1.0, (50, 61): 1.0, (51, 62): 1.0, (49, 63): 1.0, (64, 65): 1.0, (66, 80): 1.0, (66, 67): 1.0, (65, 76): 1.0, (68, 81): 1.0, (70, 77): 1.0, (72, 74): 1.0, (73, 75): 1.0, (73, 79): 1.0, (72, 78): 1.0, (70, 74): 1.0, (71, 75): 1.0, (71, 76): 1.0, (64, 77): 1.0, (69, 78): 1.0, (68, 79): 1.0, (69, 80): 1.0, (67, 81): 1.0, (82, 83): 1.0, (84, 98): 1.0, (84, 85): 1.0, (83, 94): 1.0, (86, 99): 1.0, (88, 95): 1.0, (90, 92): 1.0, (91, 93): 1.0, (91, 97): 1.0, (90, 96): 1.0, (88, 92): 1.0, (89, 93): 1.0, (89, 94): 1.0, (82, 95): 1.0, (87, 96): 1.0, (86, 97): 1.0, (87, 98): 1.0, (85, 99): 1.0, (100, 101): 1.0, (102, 116): 1.0, (102, 103): 1.0, (101, 112): 1.0, (104, 117): 1.0, (106, 113): 1.0, (108, 110): 1.0, (109, 111): 1.0, (109, 115): 1.0, (108, 114): 1.0, (106, 110): 1.0, (107, 111): 1.0, (107, 112): 1.0, (100, 113): 1.0, (105, 114): 1.0, (104, 115): 1.0, (105, 116): 1.0, (103, 117): 1.0, (118, 119): 1.0, (120, 134): 1.0, (120, 121): 1.0, (119, 130): 1.0, (122, 135): 1.0, (124, 131): 1.0, (126, 128): 1.0, (127, 129): 1.0, (127, 133): 1.0, (126, 132): 1.0, (124, 128): 1.0, (125, 129): 1.0, (125, 130): 1.0, (118, 131): 1.0, (123, 132): 1.0, (122, 133): 1.0, (123, 134): 1.0, (121, 135): 1.0, (136, 137): 1.0, (138, 152): 1.0, (138, 139): 1.0, (137, 148): 1.0, (140, 153): 1.0, (142, 149): 1.0, (144, 146): 1.0, (145, 147): 1.0, (145, 151): 1.0, (144, 150): 1.0, (142, 146): 1.0, (143, 147): 1.0, (143, 148): 1.0, (136, 149): 1.0, (141, 150): 1.0, (140, 151): 1.0, (141, 152): 1.0, (139, 153): 1.0}
me_plane_005.attributes.new('crease_edge', 'FLOAT', 'EDGE').data.foreach_set('value', [_k.get((min(e.vertices), max(e.vertices)), 0.0) for e in me_plane_005.edges])
me_plane_005.materials.append(mat_toyland_red)
me_plane_005.use_remesh_preserve_volume = False
me_plane_005.use_remesh_preserve_attributes = False
me_plane_005.use_mirror_vertex_groups = False
me_plane_005.update()
me_plane = bpy.data.meshes.new('Plane')
me_plane.from_pydata([(1.0, -1.0, 0.0), (-3.0, -1.0, 0.0), (1.0, 1.0, 0.0), (-3.0, 1.0, 0.0), (1.0, -1.0, 3.0), (-3.0, -1.0, 3.0), (1.0, 1.0, 3.0), (-3.0, 1.0, 3.0), (-2.02, 0.0, 3.12), (0.0, 0.0, 3.06)], [], [(6, 7, 5, 4), (3, 1, 5, 7), (0, 2, 6, 4), (4, 5, 1, 0), (2, 3, 7, 6), (7, 5, 8), (4, 6, 9)])
me_plane.materials.append(mat_toyland_cc)
me_plane.use_remesh_preserve_volume = False
me_plane.use_remesh_preserve_attributes = False
me_plane.use_mirror_vertex_groups = False
me_plane.update()
me_plane_001 = bpy.data.meshes.new('Plane.001')
me_plane_001.from_pydata([(1.0, -1.0, 0.0), (-3.0, -1.0, 0.0), (1.0, 1.0, 0.0), (-3.0, 1.0, 0.0), (-3.0, -1.0, 1.148), (-3.0, 1.0, 1.359), (1.0, 1.0, 1.692), (1.0, -1.0, 1.144), (-3.068, 0.9045, 3.0), (-2.861, 1.128, 3.0), (1.09, 0.7489, 3.0), (0.7036, 1.143, 3.0), (-3.083, -0.7588, 3.0), (-2.656, -1.065, 3.0), (1.053, -0.7396, 3.0), (0.6743, -1.268, 3.0)], [], [(5, 4, 12, 8), (7, 6, 10, 14), (7, 4, 1, 0), (6, 5, 9, 11), (3, 1, 4, 5), (0, 2, 6, 7), (15, 13, 4, 7), (2, 3, 5, 6)])
me_plane_001.polygons.foreach_set('use_smooth', [True] * 8)
me_plane_001.materials.append(mat_toyland_cc)
me_plane_001.use_remesh_preserve_volume = False
me_plane_001.use_remesh_preserve_attributes = False
me_plane_001.use_mirror_vertex_groups = False
me_plane_001.update()
me_plane_003 = bpy.data.meshes.new('Plane.003')
me_plane_003.from_pydata([(-2.0, -0.2, 3.0), (2.0, -0.2, 3.0), (0.2, -1.0, 3.0), (-0.2, 1.0, 3.0), (-0.2, -1.0, 3.0), (-0.1909, 0.5, 3.14), (-0.1721, 0.0, 3.14), (-0.2212, -0.5, 3.14), (0.1788, -0.5, 3.14), (0.2279, 0.0, 3.14), (0.2091, 0.5, 3.14), (-0.9974, -0.1776, 3.155), (0.002593, -0.2, 3.181), (1.003, -0.2149, 3.155), (-0.9974, 0.2224, 3.155), (0.002593, 0.2, 3.181), (1.003, 0.1851, 3.155), (-1.45, -0.1776, 3.106), (-1.45, 0.2224, 3.106), (-0.4567, 0.2, 3.175), (-0.4567, -0.2, 3.175), (0.5376, 0.1795, 3.176), (0.5376, -0.2205, 3.176), (1.532, 0.2, 3.095), (1.532, -0.2, 3.095), (-0.2112, -0.7362, 3.107), (0.1888, -0.7362, 3.107), (0.2045, 0.75, 3.094), (-0.1955, 0.75, 3.094), (2.0, 0.2, 3.0), (-2.0, 0.2, 3.0), (-0.2, -1.0, 0.0), (-0.2, 1.0, 0.0), (0.2, 1.0, 3.0), (0.2, 1.0, 0.0), (0.2, -1.0, 0.0), (-2.0, 0.2, 0.0), (2.0, 0.2, 0.0), (0.2471, 1.03, 1.733), (-0.1529, 1.03, 1.733), (2.0, -0.2, 0.0), (-2.0, -0.2, 0.0), (0.2618, -1.046, 1.5), (-0.1382, -1.046, 1.5), (-2.044, -0.2582, 1.5), (-2.044, 0.1418, 1.5), (2.119, -0.1417, 1.129), (2.119, 0.2583, 1.129), (2.057, 0.2789, 2.127), (2.057, -0.1211, 2.127), (0.223, -1.05, 0.5585), (-0.177, -1.05, 0.5585), (-2.019, -0.2741, 2.32), (-2.019, 0.1259, 2.32), (0.2157, 1.035, 0.5778), (-0.1843, 1.035, 0.5778), (-2.124, -0.1918, 0.6088), (-2.124, 0.2082, 0.6088), (0.2296, -1.058, 2.281), (-0.1704, -1.058, 2.281)], [], [(26, 25, 4, 2), (27, 28, 5, 10), (10, 5, 6, 9), (9, 6, 7, 8), (24, 13, 16, 23), (22, 12, 15, 21), (20, 11, 14, 19), (11, 17, 18, 14), (12, 20, 19, 15), (13, 22, 21, 16), (8, 7, 25, 26), (54, 55, 32, 34), (56, 57, 36, 41), (50, 51, 31, 35), (46, 47, 37, 40), (58, 59, 43, 42), (49, 48, 47, 46), (52, 53, 45, 44), (42, 43, 51, 50), (38, 39, 55, 54), (44, 45, 57, 56), (17, 0, 30, 18), (1, 24, 23, 29), (33, 3, 28, 27), (33, 3, 39, 38), (1, 29, 48, 49), (0, 30, 53, 52), (2, 4, 59, 58)])
me_plane_003.polygons.foreach_set('use_smooth', [True] * 28)
me_plane_003.materials.append(mat_toyland_red)
me_plane_003.use_remesh_preserve_volume = False
me_plane_003.use_remesh_preserve_attributes = False
me_plane_003.use_mirror_vertex_groups = False
me_plane_003.update()
me_plane_004 = bpy.data.meshes.new('Plane.004')
me_plane_004.from_pydata([(-2.188, -0.2, 3.0), (2.252, -0.2, 3.0), (2.252, 0.2, 3.0), (-2.188, 0.2, 3.0), (-0.2, -1.0, 0.0), (-0.2, 1.0, 0.0), (0.2, 1.0, 0.0), (0.2, -1.0, 0.0), (-2.028, 0.2, 0.0), (2.0, 0.2, 0.0), (0.2471, 1.081, 1.733), (-0.1529, 1.081, 1.733), (2.0, -0.2, 0.0), (-2.028, -0.2, 0.0), (0.2618, -1.11, 1.5), (-0.1382, -1.11, 1.5), (-2.134, -0.2582, 1.5), (-2.134, 0.1418, 1.5), (2.089, -0.1417, 1.129), (2.089, 0.2583, 1.129), (2.174, 0.2789, 2.127), (2.174, -0.1211, 2.127), (0.223, -1.05, 0.5585), (-0.177, -1.05, 0.5585), (-2.198, -0.2741, 2.32), (-2.198, 0.1259, 2.32), (0.2157, 1.035, 0.5778), (-0.1843, 1.035, 0.5778), (-2.154, -0.1918, 0.6088), (-2.154, 0.2082, 0.6088), (0.2296, -1.205, 2.281), (-0.1704, -1.205, 2.281)], [], [(26, 27, 5, 6), (28, 29, 8, 13), (22, 23, 4, 7), (18, 19, 9, 12), (30, 31, 15, 14), (21, 20, 19, 18), (24, 25, 17, 16), (14, 15, 23, 22), (10, 11, 27, 26), (16, 17, 29, 28), (1, 2, 20, 21), (0, 3, 25, 24)])
me_plane_004.polygons.foreach_set('use_smooth', [True] * 12)
me_plane_004.materials.append(mat_toyland_red)
me_plane_004.use_remesh_preserve_volume = False
me_plane_004.use_remesh_preserve_attributes = False
me_plane_004.use_mirror_vertex_groups = False
me_plane_004.update()

# ---- objects
ob_cube_000 = bpy.data.objects.new('Cube.000', me_cube_004)
ob_cylinder_005 = bpy.data.objects.new('Cylinder.005', me_cylinder)
ob_cylinder_004 = bpy.data.objects.new('Cylinder.004', me_cylinder_001)
ob_cylinder_003 = bpy.data.objects.new('Cylinder.003', me_cylinder_002)
ob_circle_005 = bpy.data.objects.new('Circle.005', me_circle)
ob_circle_004 = bpy.data.objects.new('Circle.004', me_circle)
ob_circle_003 = bpy.data.objects.new('Circle.003', me_circle)
ob_circle_002 = bpy.data.objects.new('Circle.002', me_circle)
ob_circle_001 = bpy.data.objects.new('Circle.001', me_circle)
ob_circle = bpy.data.objects.new('Circle', me_circle)
ob_cylinder_002 = bpy.data.objects.new('Cylinder.002', me_cylinder_002)
ob_cylinder_001 = bpy.data.objects.new('Cylinder.001', me_cylinder_001)
ob_cylinder = bpy.data.objects.new('Cylinder', me_cylinder)
ob_rotationcontrol_001 = bpy.data.objects.new('RotationControl.001', None)
ob_plane_004 = bpy.data.objects.new('Plane.004', me_plane_011)
ob_cameratarget = bpy.data.objects.new('CameraTarget', None)
ob_camera = bpy.data.objects.new('Camera', cam_camera)
ob_lamp_001 = bpy.data.objects.new('Lamp.001', light_lamp_004)
ob_lamp = bpy.data.objects.new('Lamp', light_lamp_003)
ob_wrap_m_bow = bpy.data.objects.new('Wrap_M_Bow', me_plane_005)
ob_wrap_m_paperun0 = bpy.data.objects.new('Wrap_M_PaperUn0', me_plane)
ob_wrap_m_paperun1 = bpy.data.objects.new('Wrap_M_PaperUn1', me_plane_001)
ob_wrap_m_ribun0 = bpy.data.objects.new('Wrap_M_RibUn0', me_plane_003)
ob_wrap_m_ribun1 = bpy.data.objects.new('Wrap_M_RibUn1', me_plane_004)
ob_cube_026 = bpy.data.objects.new('Cube.026', me_cube_004)

# ---- transforms, parenting, visibility, modifiers, constraints
ob_cube_000.location = (-10.0, 1.192e-06, 2.4)
ob_cube_000.rotation_euler = (0.0, 0.0, 3.142)
ob_cube_000.lineart.crease_threshold = 0.0
_m = ob_cube_000.modifiers.new('Bevel', 'BEVEL')
_m.width = 0.02
_m.width_pct = 0.02
_m.limit_method = 'NONE'
_m.spread = 0.0
ob_cylinder_005.location = (-9.7, 0.0, 0.0)
ob_cylinder_005.scale = (0.63, 0.63, 0.63)
ob_cylinder_005.lineart.crease_threshold = 0.0
_m = ob_cylinder_005.modifiers.new('Mirror', 'MIRROR')
_m.use_axis = (False, True, False)
_m = ob_cylinder_005.modifiers.new('EdgeSplit', 'EDGE_SPLIT')
ob_cylinder_004.location = (-9.7, 0.0, 0.0)
ob_cylinder_004.scale = (0.63, 0.63, 0.63)
ob_cylinder_004.lineart.crease_threshold = 0.0
_m = ob_cylinder_004.modifiers.new('Mirror', 'MIRROR')
_m.use_axis = (False, True, False)
_m = ob_cylinder_004.modifiers.new('Subsurf', 'SUBSURF')
_m.uv_smooth = 'PRESERVE_CORNERS'
_m.quality = 2
_m.show_only_control_edges = False
_m = ob_cylinder_004.modifiers.new('Solidify', 'SOLIDIFY')
_m.thickness = 0.1
_m.offset = 0.0
_m.nonmanifold_thickness_mode = 'FIXED'
_m.nonmanifold_merge_threshold = 0.0003
_m = ob_cylinder_004.modifiers.new('EdgeSplit', 'EDGE_SPLIT')
ob_cylinder_003.location = (-9.7, 0.0, 0.0)
ob_cylinder_003.scale = (0.63, 0.63, 0.63)
ob_cylinder_003.lineart.crease_threshold = 0.0
_m = ob_cylinder_003.modifiers.new('Mirror', 'MIRROR')
_m.use_axis = (False, True, False)
_m = ob_cylinder_003.modifiers.new('Subsurf', 'SUBSURF')
_m.uv_smooth = 'PRESERVE_CORNERS'
_m.quality = 2
_m.show_only_control_edges = False
_m = ob_cylinder_003.modifiers.new('Solidify', 'SOLIDIFY')
_m.thickness = 0.1
_m.offset = 0.0
_m.nonmanifold_thickness_mode = 'FIXED'
_m.nonmanifold_merge_threshold = 0.0003
_m = ob_cylinder_003.modifiers.new('EdgeSplit', 'EDGE_SPLIT')
ob_circle_005.location = (-10.7, 0.0, 1.4)
ob_circle_005.rotation_euler = (3.848e-07, -1.309, -5.014e-07)
ob_circle_005.lineart.crease_threshold = 0.0
ob_circle_004.location = (-10.63, -3.459e-08, 1.658)
ob_circle_004.rotation_euler = (6.773e-07, -1.404, -8.005e-07)
ob_circle_004.lineart.crease_threshold = 0.0
ob_circle_003.location = (-10.58, -7.249e-08, 1.94)
ob_circle_003.rotation_euler = (1.591e-06, -1.493, -1.72e-06)
ob_circle_003.lineart.crease_threshold = 0.0
ob_circle_002.location = (-20.58, -7.249e-08, 1.94)
ob_circle_002.rotation_euler = (1.591e-06, -1.493, -1.72e-06)
ob_circle_002.lineart.crease_threshold = 0.0
ob_circle_001.location = (-20.63, -3.459e-08, 1.658)
ob_circle_001.rotation_euler = (6.773e-07, -1.404, -8.005e-07)
ob_circle_001.lineart.crease_threshold = 0.0
ob_circle.location = (-20.7, 0.0, 1.4)
ob_circle.rotation_euler = (3.848e-07, -1.309, -5.014e-07)
ob_circle.lineart.crease_threshold = 0.0
ob_cylinder_002.location = (-19.7, 0.0, 0.0)
ob_cylinder_002.scale = (0.63, 0.63, 0.63)
ob_cylinder_002.lineart.crease_threshold = 0.0
_m = ob_cylinder_002.modifiers.new('Mirror', 'MIRROR')
_m.use_axis = (False, True, False)
_m = ob_cylinder_002.modifiers.new('Subsurf', 'SUBSURF')
_m.uv_smooth = 'PRESERVE_CORNERS'
_m.quality = 2
_m.show_only_control_edges = False
_m = ob_cylinder_002.modifiers.new('Solidify', 'SOLIDIFY')
_m.thickness = 0.1
_m.offset = 0.0
_m.nonmanifold_thickness_mode = 'FIXED'
_m.nonmanifold_merge_threshold = 0.0003
_m = ob_cylinder_002.modifiers.new('EdgeSplit', 'EDGE_SPLIT')
ob_cylinder_001.location = (-19.7, 0.0, 0.0)
ob_cylinder_001.scale = (0.63, 0.63, 0.63)
ob_cylinder_001.lineart.crease_threshold = 0.0
_m = ob_cylinder_001.modifiers.new('Mirror', 'MIRROR')
_m.use_axis = (False, True, False)
_m = ob_cylinder_001.modifiers.new('Subsurf', 'SUBSURF')
_m.uv_smooth = 'PRESERVE_CORNERS'
_m.quality = 2
_m.show_only_control_edges = False
_m = ob_cylinder_001.modifiers.new('Solidify', 'SOLIDIFY')
_m.thickness = 0.1
_m.offset = 0.0
_m.nonmanifold_thickness_mode = 'FIXED'
_m.nonmanifold_merge_threshold = 0.0003
_m = ob_cylinder_001.modifiers.new('EdgeSplit', 'EDGE_SPLIT')
ob_cylinder.location = (-19.7, 0.0, 0.0)
ob_cylinder.scale = (0.63, 0.63, 0.63)
ob_cylinder.lineart.crease_threshold = 0.0
_m = ob_cylinder.modifiers.new('Mirror', 'MIRROR')
_m.use_axis = (False, True, False)
_m = ob_cylinder.modifiers.new('EdgeSplit', 'EDGE_SPLIT')
ob_rotationcontrol_001.location = (-20.0, 0.0, 0.0)
ob_rotationcontrol_001.rotation_euler = (0.0, 0.0, 1.571)
ob_rotationcontrol_001.empty_image_offset = (0.0, 0.0)
ob_rotationcontrol_001.lineart.crease_threshold = 0.0
ob_plane_004.parent = ob_rotationcontrol_001
ob_plane_004.location = (0.0, 0.0, 0.0)
ob_plane_004.lineart.crease_threshold = 0.0
ob_cameratarget.parent = ob_rotationcontrol_001
ob_cameratarget.location = (0.0, 0.0, 2.451)
ob_cameratarget.empty_image_offset = (0.0, 0.0)
ob_cameratarget.lineart.crease_threshold = 0.0
ob_camera.parent = ob_cameratarget
ob_camera.location = (4.0, 4.0, 3.268)
ob_camera.rotation_euler = (1.109, 0.01082, 0.8149)
ob_camera.lock_rotations_4d = False
ob_camera.empty_display_type = 'ARROWS'
ob_camera.color = (0.0, 0.0, 0.0, 0.0)
ob_camera.display_type = 'WIRE'
ob_camera.lineart.crease_threshold = 0.0
_c = ob_camera.constraints.new('TRACK_TO'); _c.name = 'TrackTo'
_c.target = ob_cameratarget
ob_lamp_001.parent = ob_rotationcontrol_001
ob_lamp_001.location = (-1.0, 2.0, 2.0)
ob_lamp_001.lock_rotations_4d = False
ob_lamp_001.empty_display_type = 'ARROWS'
ob_lamp_001.color = (0.0, 0.0, 0.0, 0.0)
ob_lamp_001.lineart.crease_threshold = 0.0
_c = ob_lamp_001.constraints.new('TRACK_TO'); _c.name = 'TrackTo'
_c.target = ob_rotationcontrol_001
ob_lamp.parent = ob_rotationcontrol_001
ob_lamp.location = (-1.0, 2.0, 0.8)
ob_lamp.lock_rotations_4d = False
ob_lamp.empty_display_type = 'ARROWS'
ob_lamp.color = (0.0, 0.0, 0.0, 0.0)
ob_lamp.lineart.crease_threshold = 0.0
_c = ob_lamp.constraints.new('TRACK_TO'); _c.name = 'TrackTo'
_c.target = ob_rotationcontrol_001
ob_wrap_m_bow.location = (-1.0, 0.0, 3.2)
ob_wrap_m_bow.lineart.crease_threshold = 0.0
_m = ob_wrap_m_bow.modifiers.new('Subsurf', 'SUBSURF')
_m.uv_smooth = 'PRESERVE_CORNERS'
_m.quality = 2
_m.show_only_control_edges = False
_m = ob_wrap_m_bow.modifiers.new('Solidify', 'SOLIDIFY')
_m.nonmanifold_thickness_mode = 'FIXED'
_m.nonmanifold_merge_threshold = 0.0003
_m = ob_wrap_m_bow.modifiers.new('EdgeSplit', 'EDGE_SPLIT')
_m.split_angle = 0.8727
ob_wrap_m_paperun0.location = (0.0, 0.0, 0.0)
ob_wrap_m_paperun0.lineart.crease_threshold = 0.0
ob_wrap_m_paperun1.location = (-10.0, 0.0, 0.0)
ob_wrap_m_paperun1.lineart.crease_threshold = 0.0
_m = ob_wrap_m_paperun1.modifiers.new('EdgeSplit', 'EDGE_SPLIT')
ob_wrap_m_ribun0.location = (-1.0, 0.0, 0.0)
ob_wrap_m_ribun0.lineart.crease_threshold = 0.0
_m = ob_wrap_m_ribun0.modifiers.new('Solidify', 'SOLIDIFY')
_m.nonmanifold_thickness_mode = 'FIXED'
_m.nonmanifold_merge_threshold = 0.0003
_m = ob_wrap_m_ribun0.modifiers.new('EdgeSplit', 'EDGE_SPLIT')
ob_wrap_m_ribun1.location = (-11.0, 0.0, 0.0)
ob_wrap_m_ribun1.lineart.crease_threshold = 0.0
_m = ob_wrap_m_ribun1.modifiers.new('Solidify', 'SOLIDIFY')
_m.nonmanifold_thickness_mode = 'FIXED'
_m.nonmanifold_merge_threshold = 0.0003
_m = ob_wrap_m_ribun1.modifiers.new('EdgeSplit', 'EDGE_SPLIT')
ob_cube_026.location = (-20.0, 1.192e-06, 2.4)
ob_cube_026.rotation_euler = (0.0, 0.0, 3.142)
ob_cube_026.lineart.crease_threshold = 0.0
_m = ob_cube_026.modifiers.new('Bevel', 'BEVEL')
_m.width = 0.02
_m.width_pct = 0.02
_m.limit_method = 'NONE'
_m.spread = 0.0

# ---- collection membership
col_collection_1.objects.link(ob_cube_000)
col_collection_1.objects.link(ob_cylinder_005)
col_collection_1.objects.link(ob_cylinder_004)
col_collection_1.objects.link(ob_cylinder_003)
col_collection_1.objects.link(ob_circle_005)
col_collection_1.objects.link(ob_circle_004)
col_collection_1.objects.link(ob_circle_003)
col_collection_1.objects.link(ob_circle_002)
col_collection_1.objects.link(ob_circle_001)
col_collection_1.objects.link(ob_circle)
col_collection_1.objects.link(ob_cylinder_002)
col_collection_1.objects.link(ob_cylinder_001)
col_collection_1.objects.link(ob_cylinder)
col_collection_1.objects.link(ob_rotationcontrol_001)
col_collection_1.objects.link(ob_plane_004)
col_collection_1.objects.link(ob_cameratarget)
col_collection_1.objects.link(ob_camera)
col_collection_1.objects.link(ob_lamp_001)
col_collection_1.objects.link(ob_lamp)
col_collection_1.objects.link(ob_wrap_m_bow)
col_collection_1.objects.link(ob_wrap_m_paperun0)
col_collection_1.objects.link(ob_wrap_m_paperun1)
col_collection_1.objects.link(ob_wrap_m_ribun0)
col_collection_1.objects.link(ob_wrap_m_ribun1)
col_collection_1.objects.link(ob_cube_026)

# ---- scene / render settings (as saved in the file)
scene.camera = ob_camera
scene.frame_start = 1; scene.frame_end = 6; scene.frame_set(5)
scene.render.engine = 'BLENDER_EEVEE_NEXT'
scene.render.image_settings.compression = 90
scene.render.resolution_x = 256
scene.render.resolution_y = 512
scene.render.dither_intensity = 0.0
scene.render.bake_margin = 2
scene.render.bake_bias = 0.0
scene.cycles.use_denoising = False
scene.cycles.samples = 10
scene.cycles.sampling_pattern = 'TABULATED_SOBOL'
scene.cycles.light_sampling_threshold = 0.0
scene.cycles.use_adaptive_sampling = False
scene.cycles.use_light_tree = False
scene.cycles.blur_glossy = 0.0
scene.cycles.volume_bounces = 1
scene.cycles.pixel_filter_type = 'GAUSSIAN'
scene.cycles.sample_clamp_indirect = 0.0
scene.view_settings.view_transform = 'Standard'
bpy.context.view_layer.update()
